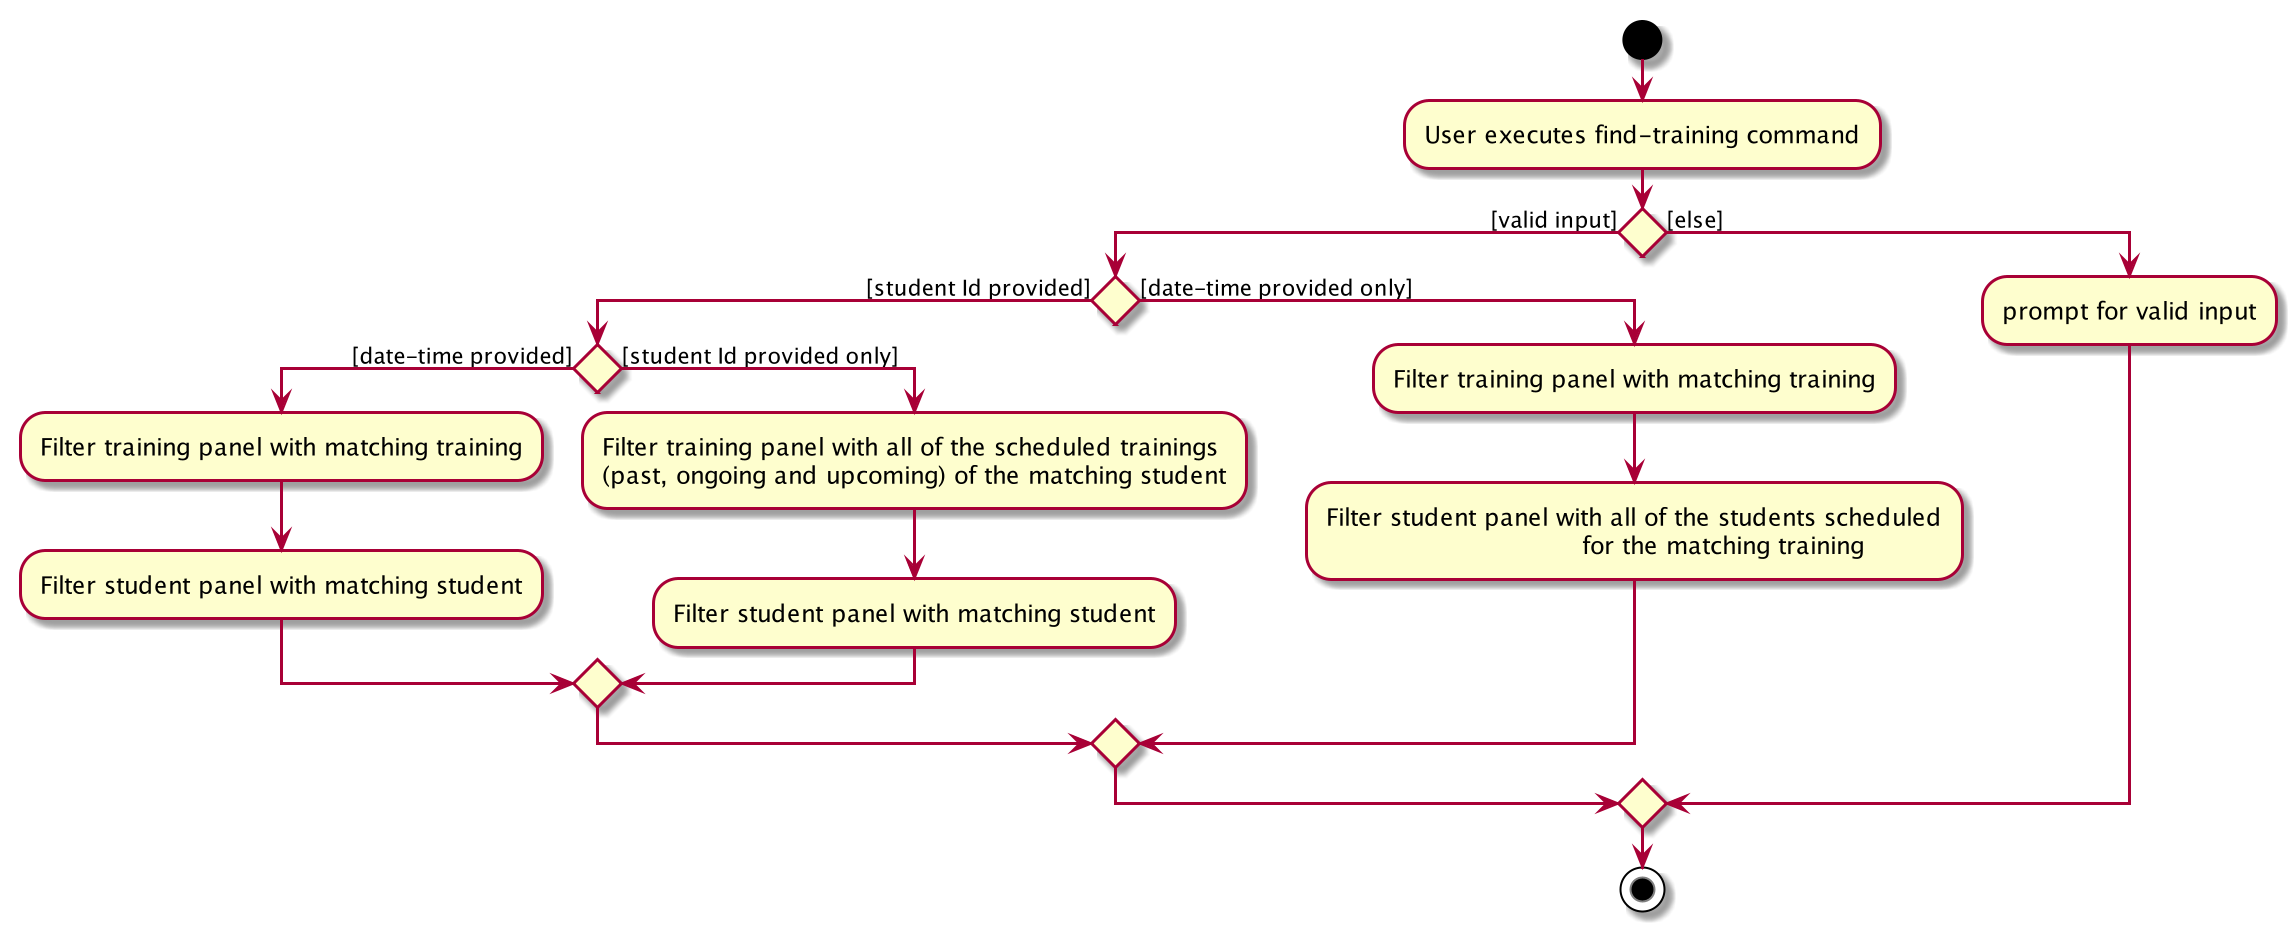

The diagram above was rendered by PlantUML. Its source (embedded in the PNG):
@startuml
start
:User executes find-training command;


if () then ([valid input])
    if () then ([student Id provided])
        if () then ([date-time provided])
            :Filter training panel with matching training;
            :Filter student panel with matching student;
        else ([student Id provided only])
            :Filter training panel with all of the scheduled trainings
            (past, ongoing and upcoming) of the matching student;
            :Filter student panel with matching student;
        endif
    else ([date-time provided only])
        :Filter training panel with matching training;
        :Filter student panel with all of the students scheduled
                                        for the matching training;
    endif
else ([else])
    :prompt for valid input;
endif
stop
@enduml